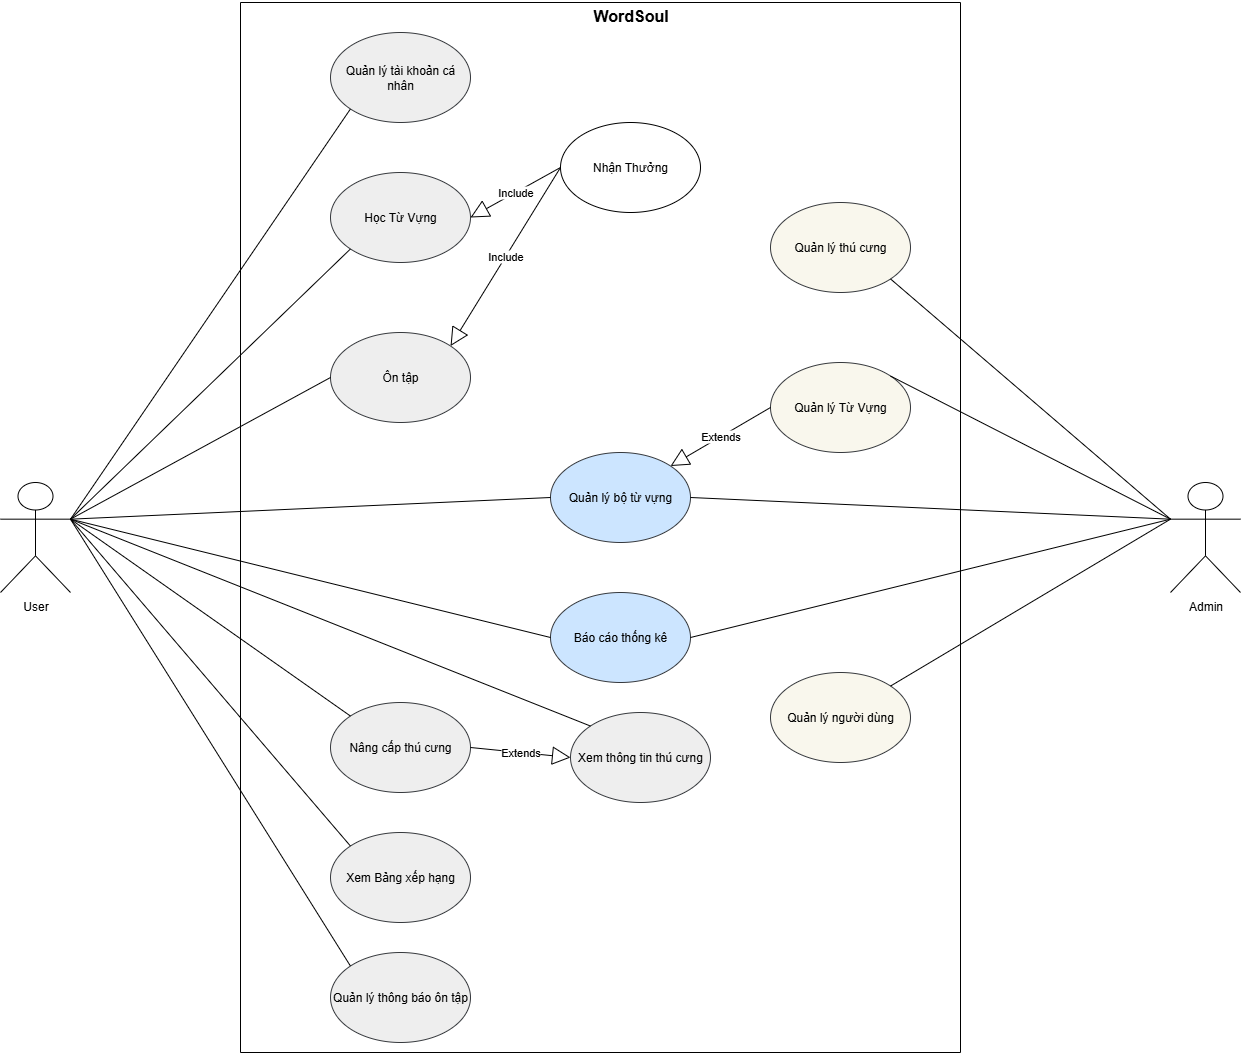

The diagram above was exported from draw.io. Its source (the exported page's mxGraphModel, read from the mxfile embedded in the PNG):
<mxGraphModel dx="5070" dy="2369" grid="1" gridSize="10" guides="1" tooltips="1" connect="1" arrows="1" fold="1" page="1" pageScale="1" pageWidth="827" pageHeight="1169" math="0" shadow="0">
  <root>
    <mxCell id="0" />
    <mxCell id="1" parent="0" />
    <mxCell id="2" value="" style="swimlane;startSize=0;" vertex="1" parent="1">
      <mxGeometry x="290" y="1150" width="720" height="1050" as="geometry">
        <mxRectangle x="430" y="1150" width="50" height="40" as="alternateBounds" />
      </mxGeometry>
    </mxCell>
    <mxCell id="3" value="Include" style="endArrow=block;endSize=16;endFill=0;html=1;rounded=0;entryX=1;entryY=0.5;entryDx=0;entryDy=0;exitX=0;exitY=0.5;exitDx=0;exitDy=0;" edge="1" parent="2" source="5" target="8">
      <mxGeometry width="160" relative="1" as="geometry">
        <mxPoint x="450" y="693.75" as="sourcePoint" />
        <mxPoint x="610" y="693.75" as="targetPoint" />
      </mxGeometry>
    </mxCell>
    <mxCell id="4" value="Quản lý tài khoản cá nhân" style="ellipse;whiteSpace=wrap;html=1;fillColor=#eeeeee;strokeColor=#36393d;" vertex="1" parent="2">
      <mxGeometry x="90" y="30" width="140" height="90" as="geometry" />
    </mxCell>
    <mxCell id="5" value="Nhận Thưởng" style="ellipse;whiteSpace=wrap;html=1;" vertex="1" parent="2">
      <mxGeometry x="320" y="120" width="140" height="90" as="geometry" />
    </mxCell>
    <mxCell id="6" value="Quản lý người dùng" style="ellipse;whiteSpace=wrap;html=1;fillColor=#f9f7ed;strokeColor=#36393d;" vertex="1" parent="2">
      <mxGeometry x="530" y="670" width="140" height="90" as="geometry" />
    </mxCell>
    <mxCell id="7" value="Quản lý bộ từ vựng" style="ellipse;whiteSpace=wrap;html=1;fillColor=#cce5ff;strokeColor=#36393d;" vertex="1" parent="2">
      <mxGeometry x="310" y="450" width="140" height="90" as="geometry" />
    </mxCell>
    <mxCell id="8" value="Học Từ Vựng" style="ellipse;whiteSpace=wrap;html=1;fillColor=#eeeeee;strokeColor=#36393d;" vertex="1" parent="2">
      <mxGeometry x="90" y="170" width="140" height="90" as="geometry" />
    </mxCell>
    <mxCell id="9" value="Ôn tập" style="ellipse;whiteSpace=wrap;html=1;fillColor=#eeeeee;strokeColor=#36393d;" vertex="1" parent="2">
      <mxGeometry x="90" y="330" width="140" height="90" as="geometry" />
    </mxCell>
    <mxCell id="10" value="Xem thông tin thú cưng" style="ellipse;whiteSpace=wrap;html=1;fillColor=#eeeeee;strokeColor=#36393d;" vertex="1" parent="2">
      <mxGeometry x="330" y="710" width="140" height="90" as="geometry" />
    </mxCell>
    <mxCell id="11" value="Xem Bảng xếp hạng" style="ellipse;whiteSpace=wrap;html=1;fillColor=#eeeeee;strokeColor=#36393d;" vertex="1" parent="2">
      <mxGeometry x="90" y="830" width="140" height="90" as="geometry" />
    </mxCell>
    <mxCell id="12" value="Quản lý thông báo ôn tập" style="ellipse;whiteSpace=wrap;html=1;fillColor=#eeeeee;strokeColor=#36393d;" vertex="1" parent="2">
      <mxGeometry x="90" y="950" width="140" height="90" as="geometry" />
    </mxCell>
    <mxCell id="13" value="Quản lý thú cưng" style="ellipse;whiteSpace=wrap;html=1;fillColor=#f9f7ed;strokeColor=#36393d;" vertex="1" parent="2">
      <mxGeometry x="530" y="200" width="140" height="90" as="geometry" />
    </mxCell>
    <mxCell id="14" value="Báo cáo thống kê" style="ellipse;whiteSpace=wrap;html=1;fillColor=#cce5ff;strokeColor=#36393d;" vertex="1" parent="2">
      <mxGeometry x="310" y="590" width="140" height="90" as="geometry" />
    </mxCell>
    <mxCell id="15" value="Include" style="endArrow=block;endSize=16;endFill=0;html=1;rounded=0;entryX=1;entryY=0;entryDx=0;entryDy=0;exitX=0;exitY=0.5;exitDx=0;exitDy=0;" edge="1" parent="2" source="5" target="9">
      <mxGeometry width="160" relative="1" as="geometry">
        <mxPoint x="510" y="200" as="sourcePoint" />
        <mxPoint x="400" y="250" as="targetPoint" />
      </mxGeometry>
    </mxCell>
    <mxCell id="16" value="Quản lý Từ Vựng" style="ellipse;whiteSpace=wrap;html=1;fillColor=#f9f7ed;strokeColor=#36393d;" vertex="1" parent="2">
      <mxGeometry x="530" y="360" width="140" height="90" as="geometry" />
    </mxCell>
    <mxCell id="17" value="Extends" style="endArrow=block;endSize=16;endFill=0;html=1;rounded=0;entryX=1;entryY=0;entryDx=0;entryDy=0;exitX=0;exitY=0.5;exitDx=0;exitDy=0;" edge="1" parent="2" source="16" target="7">
      <mxGeometry width="160" relative="1" as="geometry">
        <mxPoint x="650" y="320" as="sourcePoint" />
        <mxPoint x="650" y="400" as="targetPoint" />
      </mxGeometry>
    </mxCell>
    <mxCell id="18" value="Nâng cấp thú cưng" style="ellipse;whiteSpace=wrap;html=1;fillColor=#eeeeee;strokeColor=#36393d;" vertex="1" parent="2">
      <mxGeometry x="90" y="700" width="140" height="90" as="geometry" />
    </mxCell>
    <mxCell id="19" value="Extends" style="endArrow=block;endSize=16;endFill=0;html=1;rounded=0;entryX=0;entryY=0.5;entryDx=0;entryDy=0;exitX=1;exitY=0.5;exitDx=0;exitDy=0;" edge="1" parent="2" source="18" target="10">
      <mxGeometry width="160" relative="1" as="geometry">
        <mxPoint x="710" y="610" as="sourcePoint" />
        <mxPoint x="610" y="668" as="targetPoint" />
      </mxGeometry>
    </mxCell>
    <mxCell id="20" value="Admin" style="shape=umlActor;verticalLabelPosition=bottom;verticalAlign=top;html=1;outlineConnect=0;" vertex="1" parent="1">
      <mxGeometry x="1220" y="1630" width="70" height="110" as="geometry" />
    </mxCell>
    <mxCell id="21" value="User" style="shape=umlActor;verticalLabelPosition=bottom;verticalAlign=top;html=1;outlineConnect=0;" vertex="1" parent="1">
      <mxGeometry x="50" y="1630" width="70" height="110" as="geometry" />
    </mxCell>
    <mxCell id="22" value="" style="endArrow=none;html=1;rounded=0;entryX=1;entryY=0.5;entryDx=0;entryDy=0;exitX=0;exitY=0.3333333333333333;exitDx=0;exitDy=0;exitPerimeter=0;" edge="1" source="20" target="7" parent="1">
      <mxGeometry width="50" height="50" relative="1" as="geometry">
        <mxPoint x="770" y="1740" as="sourcePoint" />
        <mxPoint x="820" y="1690" as="targetPoint" />
      </mxGeometry>
    </mxCell>
    <mxCell id="23" value="" style="endArrow=none;html=1;rounded=0;entryX=1;entryY=0.5;entryDx=0;entryDy=0;exitX=0;exitY=0.3333333333333333;exitDx=0;exitDy=0;exitPerimeter=0;" edge="1" source="20" target="14" parent="1">
      <mxGeometry width="50" height="50" relative="1" as="geometry">
        <mxPoint x="1640" y="1662" as="sourcePoint" />
        <mxPoint x="1180" y="1640" as="targetPoint" />
      </mxGeometry>
    </mxCell>
    <mxCell id="24" value="" style="endArrow=none;html=1;rounded=0;entryX=1;entryY=0;entryDx=0;entryDy=0;exitX=0;exitY=0.3333333333333333;exitDx=0;exitDy=0;exitPerimeter=0;" edge="1" source="20" target="6" parent="1">
      <mxGeometry width="50" height="50" relative="1" as="geometry">
        <mxPoint x="1650" y="1512" as="sourcePoint" />
        <mxPoint x="1190" y="1490" as="targetPoint" />
      </mxGeometry>
    </mxCell>
    <mxCell id="25" value="" style="endArrow=none;html=1;rounded=0;entryX=1;entryY=1;entryDx=0;entryDy=0;exitX=0;exitY=0.3333333333333333;exitDx=0;exitDy=0;exitPerimeter=0;" edge="1" source="20" target="13" parent="1">
      <mxGeometry width="50" height="50" relative="1" as="geometry">
        <mxPoint x="1660" y="1482" as="sourcePoint" />
        <mxPoint x="1200" y="1460" as="targetPoint" />
      </mxGeometry>
    </mxCell>
    <mxCell id="26" value="" style="endArrow=none;html=1;rounded=0;entryX=1;entryY=0;entryDx=0;entryDy=0;exitX=0;exitY=0.3333333333333333;exitDx=0;exitDy=0;exitPerimeter=0;" edge="1" source="20" target="16" parent="1">
      <mxGeometry width="50" height="50" relative="1" as="geometry">
        <mxPoint x="1770" y="1552" as="sourcePoint" />
        <mxPoint x="1310" y="1530" as="targetPoint" />
      </mxGeometry>
    </mxCell>
    <mxCell id="27" value="" style="endArrow=none;html=1;rounded=0;entryX=1;entryY=0.3333333333333333;entryDx=0;entryDy=0;exitX=0;exitY=0.5;exitDx=0;exitDy=0;entryPerimeter=0;" edge="1" source="9" target="21" parent="1">
      <mxGeometry width="50" height="50" relative="1" as="geometry">
        <mxPoint x="574" y="2060" as="sourcePoint" />
        <mxPoint x="300" y="1660" as="targetPoint" />
      </mxGeometry>
    </mxCell>
    <mxCell id="28" value="" style="endArrow=none;html=1;rounded=0;exitX=0;exitY=1;exitDx=0;exitDy=0;entryX=1;entryY=0.3333333333333333;entryDx=0;entryDy=0;entryPerimeter=0;" edge="1" source="8" target="21" parent="1">
      <mxGeometry width="50" height="50" relative="1" as="geometry">
        <mxPoint x="764" y="2103" as="sourcePoint" />
        <mxPoint x="180" y="1673" as="targetPoint" />
      </mxGeometry>
    </mxCell>
    <mxCell id="29" value="" style="endArrow=none;html=1;rounded=0;entryX=1;entryY=0.3333333333333333;entryDx=0;entryDy=0;exitX=0;exitY=1;exitDx=0;exitDy=0;entryPerimeter=0;" edge="1" source="4" target="21" parent="1">
      <mxGeometry width="50" height="50" relative="1" as="geometry">
        <mxPoint x="744" y="2150" as="sourcePoint" />
        <mxPoint x="470" y="1750" as="targetPoint" />
      </mxGeometry>
    </mxCell>
    <mxCell id="30" value="" style="endArrow=none;html=1;rounded=0;exitX=0;exitY=0;exitDx=0;exitDy=0;entryX=1;entryY=0.3333333333333333;entryDx=0;entryDy=0;entryPerimeter=0;" edge="1" source="10" target="21" parent="1">
      <mxGeometry width="50" height="50" relative="1" as="geometry">
        <mxPoint x="794" y="2190" as="sourcePoint" />
        <mxPoint x="170" y="1720" as="targetPoint" />
      </mxGeometry>
    </mxCell>
    <mxCell id="31" value="" style="endArrow=none;html=1;rounded=0;entryX=1;entryY=0.3333333333333333;entryDx=0;entryDy=0;exitX=0;exitY=0;exitDx=0;exitDy=0;entryPerimeter=0;" edge="1" source="11" target="21" parent="1">
      <mxGeometry width="50" height="50" relative="1" as="geometry">
        <mxPoint x="764" y="2230" as="sourcePoint" />
        <mxPoint x="490" y="1830" as="targetPoint" />
      </mxGeometry>
    </mxCell>
    <mxCell id="32" value="" style="endArrow=none;html=1;rounded=0;entryX=1;entryY=0.3333333333333333;entryDx=0;entryDy=0;exitX=0;exitY=0;exitDx=0;exitDy=0;entryPerimeter=0;" edge="1" source="12" target="21" parent="1">
      <mxGeometry width="50" height="50" relative="1" as="geometry">
        <mxPoint x="564" y="2360" as="sourcePoint" />
        <mxPoint x="290" y="1960" as="targetPoint" />
      </mxGeometry>
    </mxCell>
    <mxCell id="33" value="" style="endArrow=none;html=1;rounded=0;entryX=1;entryY=0.3333333333333333;entryDx=0;entryDy=0;exitX=0;exitY=0.5;exitDx=0;exitDy=0;entryPerimeter=0;" edge="1" source="7" target="21" parent="1">
      <mxGeometry width="50" height="50" relative="1" as="geometry">
        <mxPoint x="640" y="1620" as="sourcePoint" />
        <mxPoint x="380" y="1762" as="targetPoint" />
      </mxGeometry>
    </mxCell>
    <mxCell id="34" value="" style="endArrow=none;html=1;rounded=0;entryX=1;entryY=0.3333333333333333;entryDx=0;entryDy=0;exitX=0;exitY=0.5;exitDx=0;exitDy=0;entryPerimeter=0;" edge="1" source="14" target="21" parent="1">
      <mxGeometry width="50" height="50" relative="1" as="geometry">
        <mxPoint x="790" y="1740" as="sourcePoint" />
        <mxPoint x="530" y="1882" as="targetPoint" />
      </mxGeometry>
    </mxCell>
    <mxCell id="35" value="WordSoul" style="text;html=1;align=center;verticalAlign=middle;resizable=0;points=[];autosize=1;strokeColor=none;fillColor=none;fontSize=16;fontStyle=1" vertex="1" parent="1">
      <mxGeometry x="635" y="1148" width="90" height="30" as="geometry" />
    </mxCell>
    <mxCell id="36" value="" style="endArrow=none;html=1;rounded=0;entryX=1;entryY=0.3333333333333333;entryDx=0;entryDy=0;exitX=0;exitY=0;exitDx=0;exitDy=0;entryPerimeter=0;" edge="1" source="18" target="21" parent="1">
      <mxGeometry width="50" height="50" relative="1" as="geometry">
        <mxPoint x="611" y="2246" as="sourcePoint" />
        <mxPoint x="330" y="1890" as="targetPoint" />
      </mxGeometry>
    </mxCell>
  </root>
</mxGraphModel>